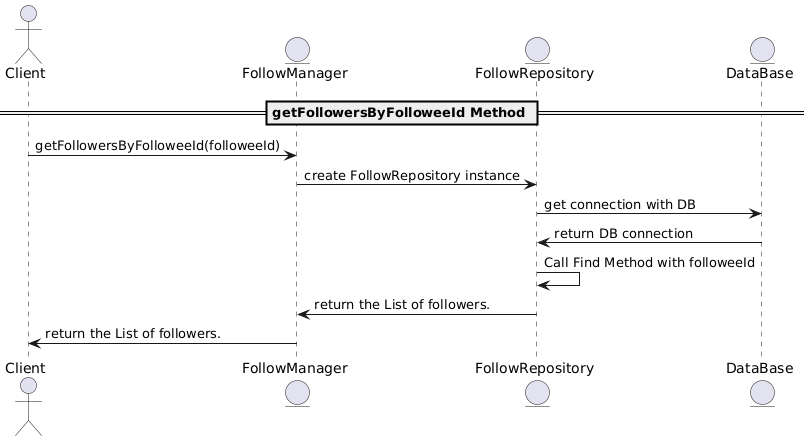

The diagram above was rendered by PlantUML. Its source (embedded in the PNG):
@startuml
actor Client
entity "FollowManager" as Manager
entity "FollowRepository" as Repository
entity "DataBase" as DataBase

== getFollowersByFolloweeId Method ==
Client -> Manager : getFollowersByFolloweeId(followeeId)
Manager -> Repository : create FollowRepository instance
Repository -> DataBase: get connection with DB
DataBase -> Repository: return DB connection
Repository -> Repository : Call Find Method with followeeId
Repository -> Manager : return the List of followers.
Manager -> Client : return the List of followers.
@enduml